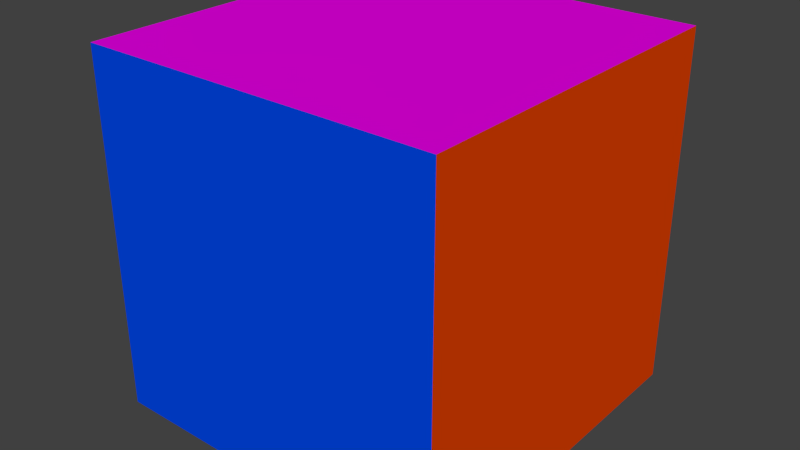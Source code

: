 # Source: FlooredCubeMats.blend  (saved by Blender 2.68.0; exported with 4.5.12 LTS)
import bpy
from mathutils import Matrix  # noqa: F401  (used for matrix-valued properties, if any)

bpy.ops.wm.read_factory_settings(use_empty=True)
scene = bpy.context.scene
scene.name = 'Scene'

# ---- collections
col_collection_1 = bpy.data.collections.new('Collection 1'); scene.collection.children.link(col_collection_1)

# ---- materials (node trees are filled in below, after node groups)
mat_m1 = bpy.data.materials.new('M1')
mat_m1.alpha_threshold = 0.0
mat_m1.use_transparent_shadow = False
mat_m1.diffuse_color = (0.8, 0.0558, 0.0, 1.0)
mat_m1.roughness = 0.5
mat_m1.line_color = (0.0, 0.0, 0.0, 1.0)
mat_m2 = bpy.data.materials.new('M2')
mat_m2.alpha_threshold = 0.0
mat_m2.use_transparent_shadow = False
mat_m2.diffuse_color = (0.8, 0.0, 0.7733, 1.0)
mat_m2.roughness = 0.5
mat_m2.line_color = (0.0, 0.0, 0.0, 1.0)
mat_m3 = bpy.data.materials.new('M3')
mat_m3.alpha_threshold = 0.0
mat_m3.use_transparent_shadow = False
mat_m3.diffuse_color = (0.0, 0.06313, 0.8, 1.0)
mat_m3.roughness = 0.5
mat_m3.line_color = (0.0, 0.0, 0.0, 1.0)
mat_m4 = bpy.data.materials.new('M4')
mat_m4.alpha_threshold = 0.0
mat_m4.use_transparent_shadow = False
mat_m4.diffuse_color = (0.0, 0.8, 0.1118, 1.0)
mat_m4.roughness = 0.5
mat_m4.line_color = (0.0, 0.0, 0.0, 1.0)
mat_m5 = bpy.data.materials.new('M5')
mat_m5.alpha_threshold = 0.0
mat_m5.use_transparent_shadow = False
mat_m5.diffuse_color = (0.8, 0.6845, 0.0, 1.0)
mat_m5.roughness = 0.5
mat_m5.line_color = (0.0, 0.0, 0.0, 1.0)
mat_m6 = bpy.data.materials.new('M6')
mat_m6.alpha_threshold = 0.0
mat_m6.use_transparent_shadow = False
mat_m6.roughness = 0.5
mat_m6.line_color = (0.0, 0.0, 0.0, 1.0)

# ---- material node trees

# ---- world
world_world = bpy.data.worlds.new('World'); scene.world = world_world
world_world.color = (0.05088, 0.05088, 0.05088)
world_world.use_sun_shadow = False
world_world.sun_shadow_jitter_overblur = 0.0
world_world.cycles.sampling_method = 'MANUAL'
world_world.cycles.sample_map_resolution = 256

# ---- meshes
me_cube = bpy.data.meshes.new('Cube')
me_cube.from_pydata([(0.5, 1.0, -0.5), (0.5, 4.768e-07, -0.5), (-0.5, 5.96e-07, -0.5), (-0.5, 1.0, -0.5), (0.5, 1.0, 0.5), (0.5, 1.788e-07, 0.5), (-0.5, 6.557e-07, 0.5), (-0.5, 1.0, 0.5)], [], [(0, 1, 2, 3), (4, 7, 6, 5), (0, 4, 5, 1), (1, 5, 6, 2), (2, 6, 7, 3), (4, 0, 3, 7)])
me_cube.polygons.foreach_set('material_index', [5, 1, 0, 2, 3, 4])
me_cube.materials.append(mat_m1)
me_cube.materials.append(mat_m2)
me_cube.materials.append(mat_m3)
me_cube.materials.append(mat_m4)
me_cube.materials.append(mat_m5)
me_cube.materials.append(mat_m6)
me_cube.use_remesh_preserve_volume = False
me_cube.use_remesh_preserve_attributes = False
me_cube.use_mirror_vertex_groups = False
me_cube.update()

# ---- objects
ob_flooredcubemats = bpy.data.objects.new('FlooredCubeMats', me_cube)

# ---- transforms, parenting, visibility, modifiers, constraints
ob_flooredcubemats.location = (0.0, 0.0, 0.0)
ob_flooredcubemats.lock_rotations_4d = False
ob_flooredcubemats.empty_display_type = 'ARROWS'
ob_flooredcubemats.lineart.crease_threshold = 0.0

# ---- collection membership
col_collection_1.objects.link(ob_flooredcubemats)

# ---- scene / render settings (as saved in the file)
scene.frame_start = 1; scene.frame_end = 250; scene.frame_set(1)
scene.render.engine = 'BLENDER_EEVEE_NEXT'
scene.render.image_settings.color_mode = 'RGB'
scene.render.image_settings.compression = 90
scene.render.resolution_percentage = 50
scene.render.dither_intensity = 0.0
scene.cycles.use_denoising = False
scene.cycles.samples = 10
scene.cycles.sampling_pattern = 'TABULATED_SOBOL'
scene.cycles.light_sampling_threshold = 0.0
scene.cycles.use_adaptive_sampling = False
scene.cycles.use_light_tree = False
scene.cycles.blur_glossy = 0.0
scene.cycles.volume_bounces = 1
scene.cycles.pixel_filter_type = 'GAUSSIAN'
scene.cycles.sample_clamp_indirect = 0.0
scene.view_settings.view_transform = 'Standard'
bpy.context.view_layer.update()

# ---- added for rendering (the .blend has no active camera and no usable light): camera, sun
cam_auto = bpy.data.cameras.new('AutoCamera')
cam_auto.lens = 50.0
cam_auto.sensor_width = 36.0
cam_auto.clip_end = 1000.0
ob_auto_camera = bpy.data.objects.new('AutoCamera', cam_auto)
scene.collection.objects.link(ob_auto_camera)
ob_auto_camera.location = (1.60254, -1.42304, 1.28203)
ob_auto_camera.rotation_euler = (1.09748, -7.21219e-08, 0.694738)
scene.camera = ob_auto_camera
light_auto_sun = bpy.data.lights.new('AutoSun', 'SUN')
light_auto_sun.energy = 3.0
light_auto_sun.angle = 0.0523599
ob_auto_sun = bpy.data.objects.new('AutoSun', light_auto_sun)
scene.collection.objects.link(ob_auto_sun)
ob_auto_sun.rotation_euler = (0.872665, 0.174533, 0.523599)
bpy.context.view_layer.update()
